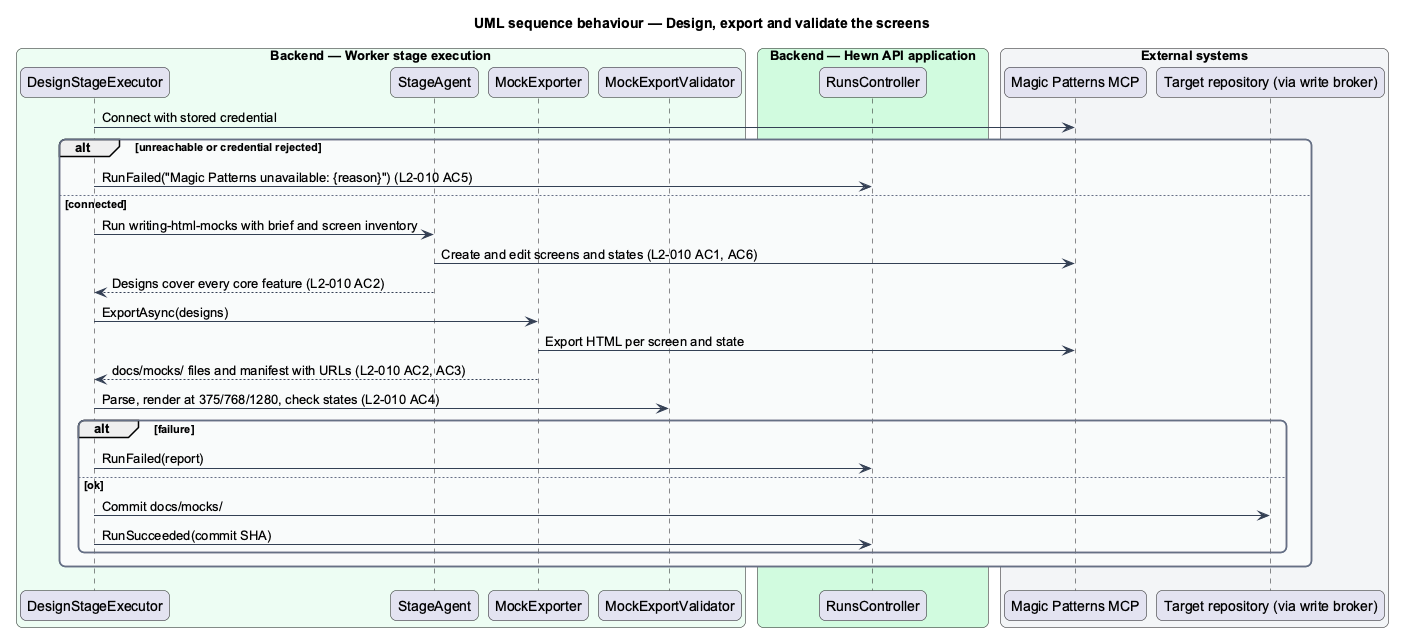

The diagram above was rendered by PlantUML. Its source (embedded in the PNG):
@startuml
title UML sequence behaviour — Design, export and validate the screens
skinparam backgroundColor #FFFFFF
skinparam shadowing false
skinparam roundcorner 12
skinparam defaultFontName Arial
skinparam ArrowColor #344054
skinparam rectangle {
  BorderColor #344054
  FontColor #101828
}
skinparam package {
  BorderColor #667085
  FontColor #101828
  BackgroundColor #F9FAFB
}
skinparam sequenceMessageAlign left
box "Backend — Worker stage execution" #ECFDF3
  participant "DesignStageExecutor" as exec
  participant "StageAgent" as agent
  participant "MockExporter" as export
  participant "MockExportValidator" as val
end box
box "Backend — Hewn API application" #D1FADF
  participant "RunsController" as ctrl
end box
box "External systems" #F2F4F7
  participant "Magic Patterns MCP" as mp
  participant "Target repository (via write broker)" as gh
end box
exec -> mp : Connect with stored credential
alt unreachable or credential rejected
  exec -> ctrl : RunFailed("Magic Patterns unavailable: {reason}") (L2-010 AC5)
else connected
  exec -> agent : Run writing-html-mocks with brief and screen inventory
  agent -> mp : Create and edit screens and states (L2-010 AC1, AC6)
  agent --> exec : Designs cover every core feature (L2-010 AC2)
  exec -> export : ExportAsync(designs)
  export -> mp : Export HTML per screen and state
  export --> exec : docs/mocks/ files and manifest with URLs (L2-010 AC2, AC3)
  exec -> val : Parse, render at 375/768/1280, check states (L2-010 AC4)
  alt failure
    exec -> ctrl : RunFailed(report)
  else ok
    exec -> gh : Commit docs/mocks/
    exec -> ctrl : RunSucceeded(commit SHA)
  end
end
@enduml